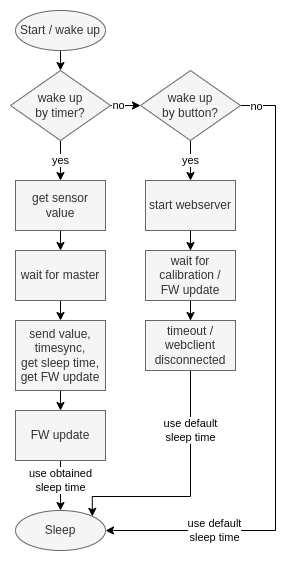

The diagram above was exported from draw.io. Its source (the exported page's mxGraphModel, read from the mxfile embedded in the PNG):
<mxGraphModel dx="1434" dy="958" grid="1" gridSize="10" guides="1" tooltips="1" connect="1" arrows="1" fold="1" page="1" pageScale="1" pageWidth="850" pageHeight="1100" math="0" shadow="0">
  <root>
    <mxCell id="0" />
    <mxCell id="1" parent="0" />
    <mxCell id="qLar2dWmJIoPB-8jd4NN-1" style="edgeStyle=orthogonalEdgeStyle;rounded=0;orthogonalLoop=1;jettySize=auto;html=1;exitX=0.5;exitY=1;exitDx=0;exitDy=0;entryX=0.5;entryY=0;entryDx=0;entryDy=0;" edge="1" parent="1" source="qLar2dWmJIoPB-8jd4NN-2" target="qLar2dWmJIoPB-8jd4NN-10">
      <mxGeometry relative="1" as="geometry" />
    </mxCell>
    <mxCell id="qLar2dWmJIoPB-8jd4NN-2" value="Start / wake up" style="ellipse;whiteSpace=wrap;html=1;fillColor=#f5f5f5;fontColor=#333333;strokeColor=#666666;" vertex="1" parent="1">
      <mxGeometry x="245" y="50" width="90" height="40" as="geometry" />
    </mxCell>
    <mxCell id="qLar2dWmJIoPB-8jd4NN-3" value="yes" style="edgeStyle=orthogonalEdgeStyle;rounded=0;orthogonalLoop=1;jettySize=auto;html=1;exitX=0.5;exitY=1;exitDx=0;exitDy=0;entryX=0.5;entryY=0;entryDx=0;entryDy=0;" edge="1" parent="1" source="qLar2dWmJIoPB-8jd4NN-6" target="qLar2dWmJIoPB-8jd4NN-19">
      <mxGeometry relative="1" as="geometry" />
    </mxCell>
    <mxCell id="qLar2dWmJIoPB-8jd4NN-4" value="use default&lt;br&gt;sleep time" style="edgeStyle=orthogonalEdgeStyle;rounded=0;orthogonalLoop=1;jettySize=auto;html=1;exitX=1;exitY=0.5;exitDx=0;exitDy=0;entryX=1;entryY=0.5;entryDx=0;entryDy=0;" edge="1" parent="1" source="qLar2dWmJIoPB-8jd4NN-6" target="qLar2dWmJIoPB-8jd4NN-7">
      <mxGeometry x="0.6552" relative="1" as="geometry">
        <Array as="points">
          <mxPoint x="504.98" y="145" />
          <mxPoint x="504.98" y="570" />
        </Array>
        <mxPoint as="offset" />
      </mxGeometry>
    </mxCell>
    <mxCell id="qLar2dWmJIoPB-8jd4NN-5" value="no" style="edgeLabel;html=1;align=center;verticalAlign=middle;resizable=0;points=[];" vertex="1" connectable="0" parent="qLar2dWmJIoPB-8jd4NN-4">
      <mxGeometry x="-0.1878" y="-1" relative="1" as="geometry">
        <mxPoint x="-19" y="-221" as="offset" />
      </mxGeometry>
    </mxCell>
    <mxCell id="qLar2dWmJIoPB-8jd4NN-6" value="wake up&lt;br&gt;by button?" style="rhombus;whiteSpace=wrap;html=1;fillColor=#f5f5f5;fontColor=#333333;strokeColor=#666666;" vertex="1" parent="1">
      <mxGeometry x="370" y="110" width="100" height="70" as="geometry" />
    </mxCell>
    <mxCell id="qLar2dWmJIoPB-8jd4NN-7" value="Sleep" style="ellipse;whiteSpace=wrap;html=1;fillColor=#f5f5f5;fontColor=#333333;strokeColor=#666666;" vertex="1" parent="1">
      <mxGeometry x="245" y="550" width="90" height="40" as="geometry" />
    </mxCell>
    <mxCell id="qLar2dWmJIoPB-8jd4NN-8" value="yes" style="edgeStyle=orthogonalEdgeStyle;rounded=0;orthogonalLoop=1;jettySize=auto;html=1;exitX=0.5;exitY=1;exitDx=0;exitDy=0;entryX=0.5;entryY=0;entryDx=0;entryDy=0;" edge="1" parent="1" source="qLar2dWmJIoPB-8jd4NN-10" target="qLar2dWmJIoPB-8jd4NN-12">
      <mxGeometry relative="1" as="geometry" />
    </mxCell>
    <mxCell id="qLar2dWmJIoPB-8jd4NN-9" value="no" style="edgeStyle=orthogonalEdgeStyle;rounded=0;orthogonalLoop=1;jettySize=auto;html=1;exitX=1;exitY=0.5;exitDx=0;exitDy=0;entryX=0;entryY=0.5;entryDx=0;entryDy=0;" edge="1" parent="1" source="qLar2dWmJIoPB-8jd4NN-10" target="qLar2dWmJIoPB-8jd4NN-6">
      <mxGeometry x="-0.5" relative="1" as="geometry">
        <mxPoint as="offset" />
      </mxGeometry>
    </mxCell>
    <mxCell id="qLar2dWmJIoPB-8jd4NN-10" value="wake up&lt;br&gt;by timer?" style="rhombus;whiteSpace=wrap;html=1;fillColor=#f5f5f5;fontColor=#333333;strokeColor=#666666;" vertex="1" parent="1">
      <mxGeometry x="240" y="110" width="100" height="70" as="geometry" />
    </mxCell>
    <mxCell id="qLar2dWmJIoPB-8jd4NN-11" style="edgeStyle=orthogonalEdgeStyle;rounded=0;orthogonalLoop=1;jettySize=auto;html=1;exitX=0.5;exitY=1;exitDx=0;exitDy=0;entryX=0.5;entryY=0;entryDx=0;entryDy=0;" edge="1" parent="1" source="qLar2dWmJIoPB-8jd4NN-12" target="qLar2dWmJIoPB-8jd4NN-14">
      <mxGeometry relative="1" as="geometry" />
    </mxCell>
    <mxCell id="qLar2dWmJIoPB-8jd4NN-12" value="get sensor&lt;br&gt;value" style="rounded=0;whiteSpace=wrap;html=1;fillColor=#f5f5f5;fontColor=#333333;strokeColor=#666666;" vertex="1" parent="1">
      <mxGeometry x="245" y="220" width="90" height="50" as="geometry" />
    </mxCell>
    <mxCell id="qLar2dWmJIoPB-8jd4NN-13" style="edgeStyle=orthogonalEdgeStyle;rounded=0;orthogonalLoop=1;jettySize=auto;html=1;exitX=0.5;exitY=1;exitDx=0;exitDy=0;entryX=0.5;entryY=0;entryDx=0;entryDy=0;" edge="1" parent="1" source="qLar2dWmJIoPB-8jd4NN-14" target="qLar2dWmJIoPB-8jd4NN-17">
      <mxGeometry relative="1" as="geometry" />
    </mxCell>
    <mxCell id="qLar2dWmJIoPB-8jd4NN-14" value="wait for master" style="rounded=0;whiteSpace=wrap;html=1;fillColor=#f5f5f5;fontColor=#333333;strokeColor=#666666;" vertex="1" parent="1">
      <mxGeometry x="245" y="290" width="90" height="50" as="geometry" />
    </mxCell>
    <mxCell id="qLar2dWmJIoPB-8jd4NN-15" value="use obtained&lt;br&gt;sleep time" style="edgeStyle=orthogonalEdgeStyle;rounded=0;orthogonalLoop=1;jettySize=auto;html=1;exitX=0.5;exitY=1;exitDx=0;exitDy=0;entryX=0.5;entryY=0;entryDx=0;entryDy=0;" edge="1" parent="1" source="qLar2dWmJIoPB-8jd4NN-24" target="qLar2dWmJIoPB-8jd4NN-7">
      <mxGeometry x="-0.2" relative="1" as="geometry">
        <mxPoint as="offset" />
      </mxGeometry>
    </mxCell>
    <mxCell id="qLar2dWmJIoPB-8jd4NN-16" style="edgeStyle=orthogonalEdgeStyle;rounded=0;orthogonalLoop=1;jettySize=auto;html=1;exitX=0.5;exitY=1;exitDx=0;exitDy=0;entryX=0.5;entryY=0;entryDx=0;entryDy=0;" edge="1" parent="1" source="qLar2dWmJIoPB-8jd4NN-17" target="qLar2dWmJIoPB-8jd4NN-24">
      <mxGeometry relative="1" as="geometry" />
    </mxCell>
    <mxCell id="qLar2dWmJIoPB-8jd4NN-17" value="send value,&lt;br&gt;timesync,&lt;br&gt;get sleep time,&lt;br&gt;get FW update" style="rounded=0;whiteSpace=wrap;html=1;fillColor=#f5f5f5;fontColor=#333333;strokeColor=#666666;" vertex="1" parent="1">
      <mxGeometry x="245" y="360" width="90" height="70" as="geometry" />
    </mxCell>
    <mxCell id="qLar2dWmJIoPB-8jd4NN-18" value="" style="edgeStyle=orthogonalEdgeStyle;rounded=0;orthogonalLoop=1;jettySize=auto;html=1;" edge="1" parent="1" source="qLar2dWmJIoPB-8jd4NN-19" target="qLar2dWmJIoPB-8jd4NN-21">
      <mxGeometry relative="1" as="geometry" />
    </mxCell>
    <mxCell id="qLar2dWmJIoPB-8jd4NN-19" value="start webserver" style="rounded=0;whiteSpace=wrap;html=1;fillColor=#f5f5f5;fontColor=#333333;strokeColor=#666666;" vertex="1" parent="1">
      <mxGeometry x="375" y="220" width="90" height="50" as="geometry" />
    </mxCell>
    <mxCell id="qLar2dWmJIoPB-8jd4NN-20" value="" style="edgeStyle=orthogonalEdgeStyle;rounded=0;orthogonalLoop=1;jettySize=auto;html=1;" edge="1" parent="1" source="qLar2dWmJIoPB-8jd4NN-21" target="qLar2dWmJIoPB-8jd4NN-23">
      <mxGeometry relative="1" as="geometry" />
    </mxCell>
    <mxCell id="qLar2dWmJIoPB-8jd4NN-21" value="wait for calibration /&lt;br&gt;FW update" style="rounded=0;whiteSpace=wrap;html=1;fillColor=#f5f5f5;fontColor=#333333;strokeColor=#666666;" vertex="1" parent="1">
      <mxGeometry x="375" y="290" width="90" height="50" as="geometry" />
    </mxCell>
    <mxCell id="qLar2dWmJIoPB-8jd4NN-22" value="use default&lt;br&gt;sleep time" style="edgeStyle=orthogonalEdgeStyle;rounded=0;orthogonalLoop=1;jettySize=auto;html=1;exitX=0.5;exitY=1;exitDx=0;exitDy=0;entryX=1;entryY=0;entryDx=0;entryDy=0;" edge="1" parent="1" source="qLar2dWmJIoPB-8jd4NN-23" target="qLar2dWmJIoPB-8jd4NN-7">
      <mxGeometry x="-0.508" relative="1" as="geometry">
        <Array as="points">
          <mxPoint x="419.98" y="536" />
          <mxPoint x="321.98" y="536" />
        </Array>
        <mxPoint as="offset" />
      </mxGeometry>
    </mxCell>
    <mxCell id="qLar2dWmJIoPB-8jd4NN-23" value="timeout / webclient&lt;br&gt;disconnected" style="rounded=0;whiteSpace=wrap;html=1;fillColor=#f5f5f5;fontColor=#333333;strokeColor=#666666;" vertex="1" parent="1">
      <mxGeometry x="375" y="360" width="90" height="50" as="geometry" />
    </mxCell>
    <mxCell id="qLar2dWmJIoPB-8jd4NN-24" value="FW update" style="rounded=0;whiteSpace=wrap;html=1;fillColor=#f5f5f5;fontColor=#333333;strokeColor=#666666;" vertex="1" parent="1">
      <mxGeometry x="245" y="450" width="90" height="50" as="geometry" />
    </mxCell>
  </root>
</mxGraphModel>